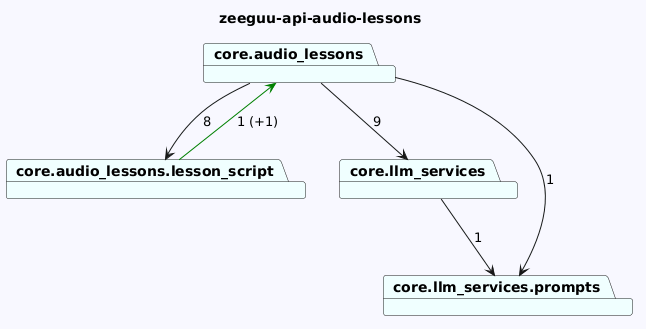

The diagram above was rendered by PlantUML. Its source (embedded in the PNG):
@startuml
skinparam backgroundColor GhostWhite
title zeeguu-api-audio-lessons
package "core.llm_services" #Azure
package "core.audio_lessons.lesson_script" #Azure
package "core.audio_lessons" #Azure
package "core.llm_services.prompts" #Azure
"core.llm_services"-->"core.llm_services.prompts"  : 1
"core.audio_lessons.lesson_script"-->"core.audio_lessons" #Green : 1 (+1)
"core.audio_lessons"-->"core.llm_services.prompts"  : 1
"core.audio_lessons"-->"core.audio_lessons.lesson_script"  : 8
"core.audio_lessons"-->"core.llm_services"  : 9
@enduml